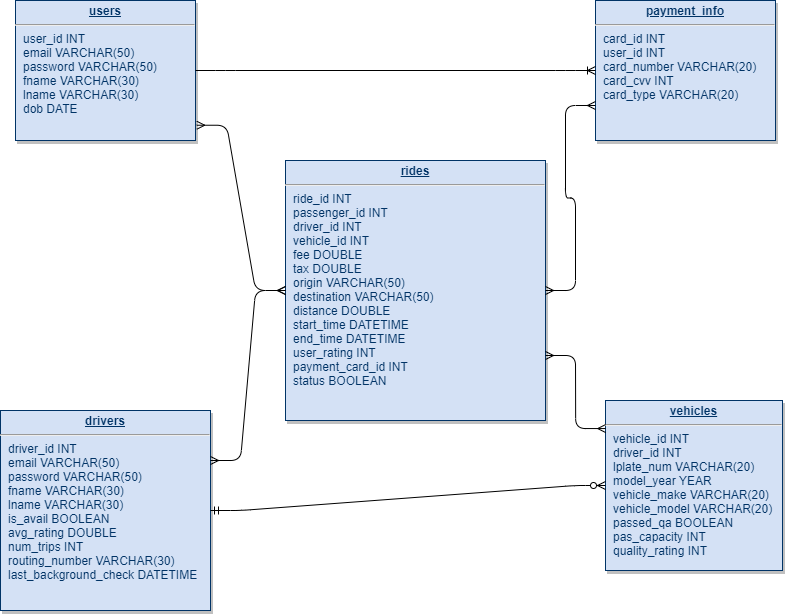

The diagram above was exported from draw.io. Its source (the exported page's mxGraphModel, read from the mxfile embedded in the PNG):
<mxGraphModel dx="1209" dy="627" grid="1" gridSize="10" guides="1" tooltips="1" connect="1" arrows="1" fold="1" page="1" pageScale="1" pageWidth="826" pageHeight="1169" background="#ffffff" math="0" shadow="0">
  <root>
    <mxCell id="0" />
    <mxCell id="1" parent="0" />
    <mxCell id="25" value="&lt;p style=&quot;margin: 0px ; margin-top: 4px ; text-align: center ; text-decoration: underline&quot;&gt;&lt;b&gt;drivers&lt;/b&gt;&lt;/p&gt;&lt;hr&gt;&lt;p style=&quot;margin: 0px ; margin-left: 8px&quot;&gt;driver_id INT&lt;/p&gt;&lt;p style=&quot;margin: 0px 0px 0px 8px&quot;&gt;email VARCHAR(50)&lt;/p&gt;&lt;p style=&quot;margin: 0px 0px 0px 8px&quot;&gt;password VARCHAR(50)&lt;/p&gt;&lt;p style=&quot;margin: 0px ; margin-left: 8px&quot;&gt;fname VARCHAR(30)&amp;nbsp;&lt;/p&gt;&lt;p style=&quot;margin: 0px ; margin-left: 8px&quot;&gt;lname VARCHAR(30)&amp;nbsp;&lt;/p&gt;&lt;p style=&quot;margin: 0px ; margin-left: 8px&quot;&gt;is_avail BOOLEAN&amp;nbsp;&lt;/p&gt;&lt;p style=&quot;margin: 0px ; margin-left: 8px&quot;&gt;avg_rating DOUBLE&lt;/p&gt;&lt;p style=&quot;margin: 0px ; margin-left: 8px&quot;&gt;num_trips INT&lt;/p&gt;&lt;p style=&quot;margin: 0px ; margin-left: 8px&quot;&gt;routing_number VARCHAR(30)&lt;/p&gt;&lt;p style=&quot;margin: 0px ; margin-left: 8px&quot;&gt;last_background_check DATETIME&lt;/p&gt;&lt;p style=&quot;margin: 0px ; margin-left: 8px&quot;&gt;&lt;br&gt;&lt;/p&gt;&lt;p style=&quot;margin: 0px ; margin-left: 8px&quot;&gt;&lt;br&gt;&lt;/p&gt;&lt;p style=&quot;margin: 0px ; margin-left: 8px&quot;&gt;&lt;br&gt;&lt;/p&gt;&lt;p style=&quot;margin: 0px ; margin-left: 8px&quot;&gt;&lt;br&gt;&lt;/p&gt;&lt;p style=&quot;margin: 0px ; margin-left: 8px&quot;&gt;&lt;br&gt;&lt;/p&gt;" style="verticalAlign=top;align=left;overflow=fill;fontSize=12;fontFamily=Helvetica;html=1;strokeColor=#003366;shadow=1;fillColor=#D4E1F5;fontColor=#003366" parent="1" vertex="1">
      <mxGeometry x="25" y="810" width="210" height="200" as="geometry" />
    </mxCell>
    <mxCell id="QPZCTTtgW2fT7-pM6zAr-115" value="&lt;p style=&quot;margin: 0px ; margin-top: 4px ; text-align: center ; text-decoration: underline&quot;&gt;&lt;b&gt;users&lt;/b&gt;&lt;/p&gt;&lt;hr&gt;&lt;p style=&quot;margin: 0px ; margin-left: 8px&quot;&gt;user_id INT&lt;/p&gt;&lt;p style=&quot;margin: 0px ; margin-left: 8px&quot;&gt;email VARCHAR(50)&lt;/p&gt;&lt;p style=&quot;margin: 0px ; margin-left: 8px&quot;&gt;password VARCHAR(50)&lt;/p&gt;&lt;p style=&quot;margin: 0px 0px 0px 8px&quot;&gt;fname VARCHAR(30)&amp;nbsp;&lt;/p&gt;&lt;p style=&quot;margin: 0px 0px 0px 8px&quot;&gt;lname VARCHAR(30)&amp;nbsp;&lt;/p&gt;&lt;p style=&quot;margin: 0px 0px 0px 8px&quot;&gt;dob DATE&lt;/p&gt;&lt;p style=&quot;margin: 0px 0px 0px 8px&quot;&gt;&lt;br&gt;&lt;/p&gt;&lt;p style=&quot;margin: 0px 0px 0px 8px&quot;&gt;&lt;br&gt;&lt;/p&gt;&lt;p style=&quot;margin: 0px 0px 0px 8px&quot;&gt;&lt;br&gt;&lt;/p&gt;" style="verticalAlign=top;align=left;overflow=fill;fontSize=12;fontFamily=Helvetica;html=1;strokeColor=#003366;shadow=1;fillColor=#D4E1F5;fontColor=#003366" parent="1" vertex="1">
      <mxGeometry x="40" y="400" width="180" height="140" as="geometry" />
    </mxCell>
    <mxCell id="QPZCTTtgW2fT7-pM6zAr-116" value="&lt;p style=&quot;margin: 0px ; margin-top: 4px ; text-align: center ; text-decoration: underline&quot;&gt;&lt;b&gt;vehicles&lt;/b&gt;&lt;/p&gt;&lt;hr&gt;&lt;p style=&quot;margin: 0px ; margin-left: 8px&quot;&gt;&lt;span style=&quot;font-size: 12px&quot;&gt;vehicle_id INT&lt;/span&gt;&lt;/p&gt;&lt;p style=&quot;margin: 0px ; margin-left: 8px&quot;&gt;&lt;span style=&quot;font-size: 12px&quot;&gt;driver_id INT&lt;/span&gt;&lt;/p&gt;&lt;p style=&quot;margin: 0px ; margin-left: 8px&quot;&gt;&lt;span style=&quot;font-size: 12px&quot;&gt;lplate_num VARCHAR(20)&lt;/span&gt;&lt;/p&gt;&lt;p style=&quot;margin: 0px ; margin-left: 8px&quot;&gt;&lt;span style=&quot;font-size: 12px&quot;&gt;model_year YEAR&lt;/span&gt;&lt;/p&gt;&lt;p style=&quot;margin: 0px ; margin-left: 8px&quot;&gt;&lt;span style=&quot;font-size: 12px&quot;&gt;vehicle_make VARCHAR(20)&lt;/span&gt;&lt;/p&gt;&lt;p style=&quot;margin: 0px ; margin-left: 8px&quot;&gt;&lt;span&gt;vehicle_model VARCHAR(20)&lt;/span&gt;&lt;br&gt;&lt;/p&gt;&lt;p style=&quot;margin: 0px ; margin-left: 8px&quot;&gt;passed_qa BOOLEAN&lt;/p&gt;&lt;p style=&quot;margin: 0px ; margin-left: 8px&quot;&gt;pas_capacity INT&lt;/p&gt;&lt;p style=&quot;margin: 0px ; margin-left: 8px&quot;&gt;quality_rating INT&lt;/p&gt;&lt;p style=&quot;margin: 0px 0px 0px 8px&quot;&gt;&lt;br&gt;&lt;/p&gt;" style="verticalAlign=top;align=left;overflow=fill;fontSize=12;fontFamily=Helvetica;html=1;strokeColor=#003366;shadow=1;fillColor=#D4E1F5;fontColor=#003366" parent="1" vertex="1">
      <mxGeometry x="630" y="800" width="177" height="170" as="geometry" />
    </mxCell>
    <mxCell id="QPZCTTtgW2fT7-pM6zAr-117" value="&lt;p style=&quot;margin: 0px ; margin-top: 4px ; text-align: center ; text-decoration: underline&quot;&gt;&lt;b&gt;rides&lt;/b&gt;&lt;/p&gt;&lt;hr&gt;&lt;p style=&quot;margin: 0px ; margin-left: 8px&quot;&gt;ride_id INT&lt;/p&gt;&lt;p style=&quot;margin: 0px ; margin-left: 8px&quot;&gt;passenger_id INT&lt;/p&gt;&lt;p style=&quot;margin: 0px ; margin-left: 8px&quot;&gt;driver_id INT&lt;/p&gt;&lt;p style=&quot;margin: 0px ; margin-left: 8px&quot;&gt;vehicle_id INT&lt;/p&gt;&lt;p style=&quot;margin: 0px ; margin-left: 8px&quot;&gt;fee DOUBLE&lt;/p&gt;&lt;p style=&quot;margin: 0px ; margin-left: 8px&quot;&gt;tax DOUBLE&lt;/p&gt;&lt;p style=&quot;margin: 0px ; margin-left: 8px&quot;&gt;origin VARCHAR(50)&lt;/p&gt;&lt;p style=&quot;margin: 0px ; margin-left: 8px&quot;&gt;destination VARCHAR(50)&lt;/p&gt;&lt;p style=&quot;margin: 0px ; margin-left: 8px&quot;&gt;distance DOUBLE&lt;/p&gt;&lt;p style=&quot;margin: 0px ; margin-left: 8px&quot;&gt;start_time DATETIME&lt;/p&gt;&lt;p style=&quot;margin: 0px ; margin-left: 8px&quot;&gt;end_time DATETIME&lt;/p&gt;&lt;p style=&quot;margin: 0px ; margin-left: 8px&quot;&gt;user_rating INT&lt;/p&gt;&lt;p style=&quot;margin: 0px ; margin-left: 8px&quot;&gt;payment_card_id INT&lt;/p&gt;&lt;p style=&quot;margin: 0px ; margin-left: 8px&quot;&gt;status BOOLEAN&lt;/p&gt;&lt;p style=&quot;margin: 0px 0px 0px 8px&quot;&gt;&lt;br&gt;&lt;/p&gt;&lt;p style=&quot;margin: 0px 0px 0px 8px&quot;&gt;&lt;br&gt;&lt;/p&gt;" style="verticalAlign=top;align=left;overflow=fill;fontSize=12;fontFamily=Helvetica;html=1;strokeColor=#003366;shadow=1;fillColor=#D4E1F5;fontColor=#003366" parent="1" vertex="1">
      <mxGeometry x="310" y="560" width="260" height="260" as="geometry" />
    </mxCell>
    <mxCell id="QPZCTTtgW2fT7-pM6zAr-119" value="&lt;p style=&quot;margin: 0px ; margin-top: 4px ; text-align: center ; text-decoration: underline&quot;&gt;&lt;b&gt;payment_info&lt;/b&gt;&lt;/p&gt;&lt;hr&gt;&lt;p style=&quot;margin: 0px ; margin-left: 8px&quot;&gt;card_id INT&lt;/p&gt;&lt;p style=&quot;margin: 0px ; margin-left: 8px&quot;&gt;user_id INT&lt;/p&gt;&lt;p style=&quot;margin: 0px ; margin-left: 8px&quot;&gt;&lt;span style=&quot;color: rgba(0 , 0 , 0 , 0) ; font-family: monospace ; font-size: 0px&quot;&gt;%3CmxGraphModel%3E%3Croot%3E%3CmxCell%20id%3D%220%22%2F%3E%3CmxCell%20id%3D%221%22%20parent%3D%220%22%2F%3E%3CmxCell%20id%3D%222%22%20value%3D%22%26lt%3Bp%20style%3D%26quot%3Bmargin%3A%200px%20%3B%20margin-top%3A%204px%20%3B%20text-align%3A%20center%20%3B%20text-decoration%3A%20underline%26quot%3B%26gt%3B%26lt%3Bb%26gt%3Busers%26lt%3B%2Fb%26gt%3B%26lt%3B%2Fp%26gt%3B%26lt%3Bhr%26gt%3B%26lt%3Bp%20style%3D%26quot%3Bmargin%3A%200px%20%3B%20margin-left%3A%208px%26quot%3B%26gt%3Buser_id%20INT%26lt%3B%2Fp%26gt%3B%26lt%3Bp%20style%3D%26quot%3Bmargin%3A%200px%200px%200px%208px%26quot%3B%26gt%3Bfname%20VARCHAR(30)%26amp%3Bnbsp%3B%26lt%3B%2Fp%26gt%3B%26lt%3Bp%20style%3D%26quot%3Bmargin%3A%200px%200px%200px%208px%26quot%3B%26gt%3Blname%20VARCHAR(30)%26amp%3Bnbsp%3B%26lt%3B%2Fp%26gt%3B%26lt%3Bp%20style%3D%26quot%3Bmargin%3A%200px%200px%200px%208px%26quot%3B%26gt%3Bdob%20DATE%26lt%3B%2Fp%26gt%3B%26lt%3Bp%20style%3D%26quot%3Bmargin%3A%200px%200px%200px%208px%26quot%3B%26gt%3Bcard_number%20VARCHAR(16)%26lt%3B%2Fp%26gt%3B%26lt%3Bp%20style%3D%26quot%3Bmargin%3A%200px%200px%200px%208px%26quot%3B%26gt%3Bcard_cvv%20INT%26lt%3B%2Fp%26gt%3B%26lt%3Bp%20style%3D%26quot%3Bmargin%3A%200px%200px%200px%208px%26quot%3B%26gt%3Bcard_type%20VARCHAR(20)%26lt%3B%2Fp%26gt%3B%26lt%3Bp%20style%3D%26quot%3Bmargin%3A%200px%200px%200px%208px%26quot%3B%26gt%3B%26lt%3Bbr%26gt%3B%26lt%3B%2Fp%26gt%3B%26lt%3Bp%20style%3D%26quot%3Bmargin%3A%200px%200px%200px%208px%26quot%3B%26gt%3B%26lt%3Bbr%26gt%3B%26lt%3B%2Fp%26gt%3B%26lt%3Bp%20style%3D%26quot%3Bmargin%3A%200px%200px%200px%208px%26quot%3B%26gt%3B%26lt%3Bbr%26gt%3B%26lt%3B%2Fp%26gt%3B%22%20style%3D%22verticalAlign%3Dtop%3Balign%3Dleft%3Boverflow%3Dfill%3BfontSize%3D12%3BfontFamily%3DHelvetica%3Bhtml%3D1%3BstrokeColor%3D%23003366%3Bshadow%3D1%3BfillColor%3D%23D4E1F5%3BfontColor%3D%23003366%22%20vertex%3D%221%22%20parent%3D%221%22%3E%3CmxGeometry%20x%3D%2240%22%20y%3D%22440%22%20width%3D%22180%22%20height%3D%22140%22%20as%3D%22geometry%22%2F%3E%3C%2FmxCell%3E%3C%2Froot%3E%3C%2FmxGraphModel%3E&lt;/span&gt;&lt;span&gt;card_number VARCHAR(20)&lt;/span&gt;&lt;br&gt;&lt;/p&gt;&lt;p style=&quot;margin: 0px 0px 0px 8px&quot;&gt;card_cvv INT&lt;/p&gt;&lt;p style=&quot;margin: 0px 0px 0px 8px&quot;&gt;card_type VARCHAR(20)&lt;/p&gt;&lt;p style=&quot;margin: 0px 0px 0px 8px&quot;&gt;&lt;br&gt;&lt;/p&gt;&lt;p style=&quot;margin: 0px 0px 0px 8px&quot;&gt;&lt;br&gt;&lt;/p&gt;&lt;p style=&quot;margin: 0px 0px 0px 8px&quot;&gt;&lt;br&gt;&lt;/p&gt;" style="verticalAlign=top;align=left;overflow=fill;fontSize=12;fontFamily=Helvetica;html=1;strokeColor=#003366;shadow=1;fillColor=#D4E1F5;fontColor=#003366" parent="1" vertex="1">
      <mxGeometry x="620" y="400" width="180" height="140" as="geometry" />
    </mxCell>
    <mxCell id="QPZCTTtgW2fT7-pM6zAr-120" style="edgeStyle=orthogonalEdgeStyle;rounded=0;orthogonalLoop=1;jettySize=auto;html=1;exitX=0.5;exitY=1;exitDx=0;exitDy=0;" parent="1" source="QPZCTTtgW2fT7-pM6zAr-115" target="QPZCTTtgW2fT7-pM6zAr-115" edge="1">
      <mxGeometry relative="1" as="geometry" />
    </mxCell>
    <mxCell id="QPZCTTtgW2fT7-pM6zAr-131" value="" style="edgeStyle=entityRelationEdgeStyle;fontSize=12;html=1;endArrow=ERoneToMany;exitX=1;exitY=0.5;exitDx=0;exitDy=0;entryX=0;entryY=0.5;entryDx=0;entryDy=0;" parent="1" source="QPZCTTtgW2fT7-pM6zAr-115" target="QPZCTTtgW2fT7-pM6zAr-119" edge="1">
      <mxGeometry width="100" height="100" relative="1" as="geometry">
        <mxPoint x="290" y="476" as="sourcePoint" />
        <mxPoint x="470" y="390" as="targetPoint" />
      </mxGeometry>
    </mxCell>
    <mxCell id="QPZCTTtgW2fT7-pM6zAr-132" value="" style="edgeStyle=entityRelationEdgeStyle;fontSize=12;html=1;endArrow=ERmany;startArrow=ERmany;entryX=1.007;entryY=0.891;entryDx=0;entryDy=0;exitX=0;exitY=0.5;exitDx=0;exitDy=0;entryPerimeter=0;" parent="1" source="QPZCTTtgW2fT7-pM6zAr-117" target="QPZCTTtgW2fT7-pM6zAr-115" edge="1">
      <mxGeometry width="100" height="100" relative="1" as="geometry">
        <mxPoint x="60" y="700" as="sourcePoint" />
        <mxPoint x="160" y="600" as="targetPoint" />
      </mxGeometry>
    </mxCell>
    <mxCell id="QPZCTTtgW2fT7-pM6zAr-133" value="" style="edgeStyle=entityRelationEdgeStyle;fontSize=12;html=1;endArrow=ERmany;startArrow=ERmany;entryX=1.007;entryY=0.891;entryDx=0;entryDy=0;entryPerimeter=0;exitX=1;exitY=0.25;exitDx=0;exitDy=0;" parent="1" source="25" edge="1">
      <mxGeometry width="100" height="100" relative="1" as="geometry">
        <mxPoint x="210" y="780" as="sourcePoint" />
        <mxPoint x="310" y="690" as="targetPoint" />
      </mxGeometry>
    </mxCell>
    <mxCell id="QPZCTTtgW2fT7-pM6zAr-134" value="" style="edgeStyle=entityRelationEdgeStyle;fontSize=12;html=1;endArrow=ERmany;startArrow=ERmany;entryX=1;entryY=0.75;entryDx=0;entryDy=0;exitX=0.001;exitY=0.165;exitDx=0;exitDy=0;exitPerimeter=0;" parent="1" source="QPZCTTtgW2fT7-pM6zAr-116" target="QPZCTTtgW2fT7-pM6zAr-117" edge="1">
      <mxGeometry width="100" height="100" relative="1" as="geometry">
        <mxPoint x="730" y="780" as="sourcePoint" />
        <mxPoint x="610" y="720" as="targetPoint" />
      </mxGeometry>
    </mxCell>
    <mxCell id="QPZCTTtgW2fT7-pM6zAr-137" value="" style="edgeStyle=entityRelationEdgeStyle;fontSize=12;html=1;endArrow=ERzeroToMany;startArrow=ERmandOne;entryX=0;entryY=0.5;entryDx=0;entryDy=0;exitX=1;exitY=0.5;exitDx=0;exitDy=0;" parent="1" source="25" target="QPZCTTtgW2fT7-pM6zAr-116" edge="1">
      <mxGeometry width="100" height="100" relative="1" as="geometry">
        <mxPoint x="235" y="900" as="sourcePoint" />
        <mxPoint x="335" y="800" as="targetPoint" />
      </mxGeometry>
    </mxCell>
    <mxCell id="QPZCTTtgW2fT7-pM6zAr-138" value="" style="edgeStyle=entityRelationEdgeStyle;fontSize=12;html=1;endArrow=ERmany;startArrow=ERmany;entryX=0;entryY=0.75;entryDx=0;entryDy=0;exitX=1;exitY=0.5;exitDx=0;exitDy=0;" parent="1" source="QPZCTTtgW2fT7-pM6zAr-117" target="QPZCTTtgW2fT7-pM6zAr-119" edge="1">
      <mxGeometry width="100" height="100" relative="1" as="geometry">
        <mxPoint x="710.1769999999999" y="713.0500000000002" as="sourcePoint" />
        <mxPoint x="650" y="610" as="targetPoint" />
      </mxGeometry>
    </mxCell>
  </root>
</mxGraphModel>